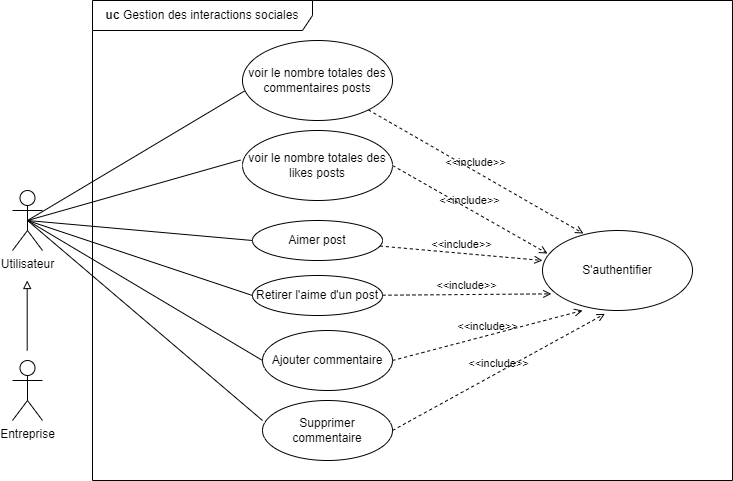

The diagram above was exported from draw.io. Its source (the exported page's mxGraphModel, read from the mxfile embedded in the PNG):
<mxGraphModel dx="1036" dy="606" grid="1" gridSize="10" guides="1" tooltips="1" connect="1" arrows="1" fold="1" page="1" pageScale="1" pageWidth="827" pageHeight="1169" math="0" shadow="0">
  <root>
    <mxCell id="0" />
    <mxCell id="1" parent="0" />
    <mxCell id="Dor9Am5WZgoiTJksdUID-1" value="Utilisateur" style="shape=umlActor;verticalLabelPosition=bottom;verticalAlign=top;html=1;outlineConnect=0;" parent="1" vertex="1">
      <mxGeometry x="70" y="270" width="30" height="60" as="geometry" />
    </mxCell>
    <mxCell id="Dor9Am5WZgoiTJksdUID-2" value="" style="endArrow=none;html=1;rounded=0;exitX=0.5;exitY=0.5;exitDx=0;exitDy=0;exitPerimeter=0;entryX=0;entryY=0.5;entryDx=0;entryDy=0;" parent="1" source="Dor9Am5WZgoiTJksdUID-1" target="Dor9Am5WZgoiTJksdUID-5" edge="1">
      <mxGeometry width="50" height="50" relative="1" as="geometry">
        <mxPoint x="210" y="390" as="sourcePoint" />
        <mxPoint x="335" y="295" as="targetPoint" />
      </mxGeometry>
    </mxCell>
    <mxCell id="Dor9Am5WZgoiTJksdUID-8" value="" style="endArrow=none;html=1;rounded=0;exitX=0.5;exitY=0.5;exitDx=0;exitDy=0;exitPerimeter=0;entryX=0;entryY=0.5;entryDx=0;entryDy=0;" parent="1" source="Dor9Am5WZgoiTJksdUID-1" target="Dor9Am5WZgoiTJksdUID-12" edge="1">
      <mxGeometry width="50" height="50" relative="1" as="geometry">
        <mxPoint x="200" y="300" as="sourcePoint" />
        <mxPoint x="290" y="475" as="targetPoint" />
      </mxGeometry>
    </mxCell>
    <mxCell id="Dor9Am5WZgoiTJksdUID-15" value="" style="endArrow=none;html=1;rounded=0;exitX=0.5;exitY=0.5;exitDx=0;exitDy=0;exitPerimeter=0;entryX=-0.013;entryY=0.422;entryDx=0;entryDy=0;entryPerimeter=0;" parent="1" source="Dor9Am5WZgoiTJksdUID-1" target="Dor9Am5WZgoiTJksdUID-16" edge="1">
      <mxGeometry width="50" height="50" relative="1" as="geometry">
        <mxPoint x="190" y="350" as="sourcePoint" />
        <mxPoint x="290" y="270" as="targetPoint" />
      </mxGeometry>
    </mxCell>
    <mxCell id="Dor9Am5WZgoiTJksdUID-17" value="" style="endArrow=none;html=1;rounded=0;exitX=0.5;exitY=0.5;exitDx=0;exitDy=0;exitPerimeter=0;entryX=0.013;entryY=0.632;entryDx=0;entryDy=0;entryPerimeter=0;" parent="1" source="Dor9Am5WZgoiTJksdUID-1" target="Dor9Am5WZgoiTJksdUID-18" edge="1">
      <mxGeometry width="50" height="50" relative="1" as="geometry">
        <mxPoint x="105" y="270" as="sourcePoint" />
        <mxPoint x="340" y="190" as="targetPoint" />
      </mxGeometry>
    </mxCell>
    <mxCell id="Dor9Am5WZgoiTJksdUID-19" value="S'authentifier" style="ellipse;whiteSpace=wrap;html=1;" parent="1" vertex="1">
      <mxGeometry x="600" y="310" width="150" height="80" as="geometry" />
    </mxCell>
    <mxCell id="Dor9Am5WZgoiTJksdUID-20" value="&amp;lt;&amp;lt;include&amp;gt;&amp;gt;" style="html=1;verticalAlign=bottom;labelBackgroundColor=none;endArrow=open;endFill=0;dashed=1;rounded=0;entryX=0.273;entryY=0.038;entryDx=0;entryDy=0;entryPerimeter=0;" parent="1" source="Dor9Am5WZgoiTJksdUID-18" target="Dor9Am5WZgoiTJksdUID-19" edge="1">
      <mxGeometry width="160" relative="1" as="geometry">
        <mxPoint x="510" y="240" as="sourcePoint" />
        <mxPoint x="670" y="240" as="targetPoint" />
      </mxGeometry>
    </mxCell>
    <mxCell id="Dor9Am5WZgoiTJksdUID-21" value="&amp;lt;&amp;lt;include&amp;gt;&amp;gt;" style="html=1;verticalAlign=bottom;labelBackgroundColor=none;endArrow=open;endFill=0;dashed=1;rounded=0;entryX=0.033;entryY=0.288;entryDx=0;entryDy=0;entryPerimeter=0;exitX=1;exitY=0.5;exitDx=0;exitDy=0;" parent="1" source="Dor9Am5WZgoiTJksdUID-16" target="Dor9Am5WZgoiTJksdUID-19" edge="1">
      <mxGeometry width="160" relative="1" as="geometry">
        <mxPoint x="475" y="250" as="sourcePoint" />
        <mxPoint x="651" y="353" as="targetPoint" />
      </mxGeometry>
    </mxCell>
    <mxCell id="Dor9Am5WZgoiTJksdUID-22" value="&amp;lt;&amp;lt;include&amp;gt;&amp;gt;" style="html=1;verticalAlign=bottom;labelBackgroundColor=none;endArrow=open;endFill=0;dashed=1;rounded=0;" parent="1" source="Dor9Am5WZgoiTJksdUID-5" edge="1">
      <mxGeometry width="160" relative="1" as="geometry">
        <mxPoint x="475" y="295" as="sourcePoint" />
        <mxPoint x="600" y="340" as="targetPoint" />
      </mxGeometry>
    </mxCell>
    <mxCell id="Dor9Am5WZgoiTJksdUID-23" value="&amp;lt;&amp;lt;include&amp;gt;&amp;gt;" style="html=1;verticalAlign=bottom;labelBackgroundColor=none;endArrow=open;endFill=0;dashed=1;rounded=0;exitX=1;exitY=0.5;exitDx=0;exitDy=0;" parent="1" source="Dor9Am5WZgoiTJksdUID-12" edge="1">
      <mxGeometry width="160" relative="1" as="geometry">
        <mxPoint x="419.4815188837056" y="456.54770399593076" as="sourcePoint" />
        <mxPoint x="640" y="390" as="targetPoint" />
      </mxGeometry>
    </mxCell>
    <mxCell id="Dor9Am5WZgoiTJksdUID-24" value="&lt;b&gt;uc &lt;/b&gt;Gestion des interactions sociales" style="shape=umlFrame;whiteSpace=wrap;html=1;pointerEvents=0;recursiveResize=0;container=1;collapsible=0;width=220;height=30;" parent="1" vertex="1">
      <mxGeometry x="150" y="80" width="640" height="480" as="geometry" />
    </mxCell>
    <mxCell id="Dor9Am5WZgoiTJksdUID-18" value="voir le nombre totales des commentaires posts" style="ellipse;whiteSpace=wrap;html=1;" parent="Dor9Am5WZgoiTJksdUID-24" vertex="1">
      <mxGeometry x="150" y="40" width="150" height="80" as="geometry" />
    </mxCell>
    <mxCell id="Dor9Am5WZgoiTJksdUID-16" value="voir le nombre totales des likes posts" style="ellipse;whiteSpace=wrap;html=1;" parent="Dor9Am5WZgoiTJksdUID-24" vertex="1">
      <mxGeometry x="150" y="130" width="150" height="70" as="geometry" />
    </mxCell>
    <mxCell id="Dor9Am5WZgoiTJksdUID-5" value="Aimer post" style="ellipse;whiteSpace=wrap;html=1;" parent="Dor9Am5WZgoiTJksdUID-24" vertex="1">
      <mxGeometry x="160" y="220" width="130" height="40" as="geometry" />
    </mxCell>
    <mxCell id="Dor9Am5WZgoiTJksdUID-7" value="Retirer l'aime d'un post" style="ellipse;whiteSpace=wrap;html=1;" parent="Dor9Am5WZgoiTJksdUID-24" vertex="1">
      <mxGeometry x="160" y="275" width="130" height="40" as="geometry" />
    </mxCell>
    <mxCell id="Dor9Am5WZgoiTJksdUID-12" value="Ajouter commentaire" style="ellipse;whiteSpace=wrap;html=1;" parent="Dor9Am5WZgoiTJksdUID-24" vertex="1">
      <mxGeometry x="170" y="330" width="130" height="60" as="geometry" />
    </mxCell>
    <mxCell id="Dor9Am5WZgoiTJksdUID-13" value="Supprimer commentaire" style="ellipse;whiteSpace=wrap;html=1;" parent="Dor9Am5WZgoiTJksdUID-24" vertex="1">
      <mxGeometry x="170" y="400" width="130" height="60" as="geometry" />
    </mxCell>
    <mxCell id="93n593AahbnWHdXTPovO-5" value="" style="endArrow=block;html=1;rounded=0;endFill=0;" parent="1" edge="1">
      <mxGeometry width="50" height="50" relative="1" as="geometry">
        <mxPoint x="84.7" y="430" as="sourcePoint" />
        <mxPoint x="84.7" y="360" as="targetPoint" />
      </mxGeometry>
    </mxCell>
    <mxCell id="93n593AahbnWHdXTPovO-6" value="Entreprise" style="shape=umlActor;verticalLabelPosition=bottom;verticalAlign=top;html=1;outlineConnect=0;" parent="1" vertex="1">
      <mxGeometry x="70" y="440" width="30" height="60" as="geometry" />
    </mxCell>
    <mxCell id="LjqMlc1zKgYBN_wJXo8a-1" value="" style="endArrow=none;html=1;rounded=0;exitX=0.5;exitY=0.5;exitDx=0;exitDy=0;exitPerimeter=0;entryX=0;entryY=0.5;entryDx=0;entryDy=0;" edge="1" parent="1" source="Dor9Am5WZgoiTJksdUID-1" target="Dor9Am5WZgoiTJksdUID-7">
      <mxGeometry width="50" height="50" relative="1" as="geometry">
        <mxPoint x="95" y="310" as="sourcePoint" />
        <mxPoint x="345" y="305" as="targetPoint" />
      </mxGeometry>
    </mxCell>
    <mxCell id="LjqMlc1zKgYBN_wJXo8a-2" value="" style="endArrow=none;html=1;rounded=0;exitX=0.5;exitY=0.5;exitDx=0;exitDy=0;exitPerimeter=0;entryX=0;entryY=0.333;entryDx=0;entryDy=0;entryPerimeter=0;" edge="1" parent="1" source="Dor9Am5WZgoiTJksdUID-1" target="Dor9Am5WZgoiTJksdUID-13">
      <mxGeometry width="50" height="50" relative="1" as="geometry">
        <mxPoint x="85" y="340" as="sourcePoint" />
        <mxPoint x="310" y="490" as="targetPoint" />
      </mxGeometry>
    </mxCell>
    <mxCell id="LjqMlc1zKgYBN_wJXo8a-3" value="&amp;lt;&amp;lt;include&amp;gt;&amp;gt;" style="html=1;verticalAlign=bottom;labelBackgroundColor=none;endArrow=open;endFill=0;dashed=1;rounded=0;entryX=0.059;entryY=0.792;entryDx=0;entryDy=0;entryPerimeter=0;" edge="1" parent="1" source="Dor9Am5WZgoiTJksdUID-7" target="Dor9Am5WZgoiTJksdUID-19">
      <mxGeometry width="160" relative="1" as="geometry">
        <mxPoint x="436" y="306" as="sourcePoint" />
        <mxPoint x="620" y="372" as="targetPoint" />
      </mxGeometry>
    </mxCell>
    <mxCell id="LjqMlc1zKgYBN_wJXo8a-4" value="&amp;lt;&amp;lt;include&amp;gt;&amp;gt;" style="html=1;verticalAlign=bottom;labelBackgroundColor=none;endArrow=open;endFill=0;dashed=1;rounded=0;entryX=0.416;entryY=1.042;entryDx=0;entryDy=0;entryPerimeter=0;exitX=1;exitY=0.5;exitDx=0;exitDy=0;" edge="1" parent="1" source="Dor9Am5WZgoiTJksdUID-13" target="Dor9Am5WZgoiTJksdUID-19">
      <mxGeometry width="160" relative="1" as="geometry">
        <mxPoint x="470" y="410" as="sourcePoint" />
        <mxPoint x="645" y="400" as="targetPoint" />
      </mxGeometry>
    </mxCell>
  </root>
</mxGraphModel>